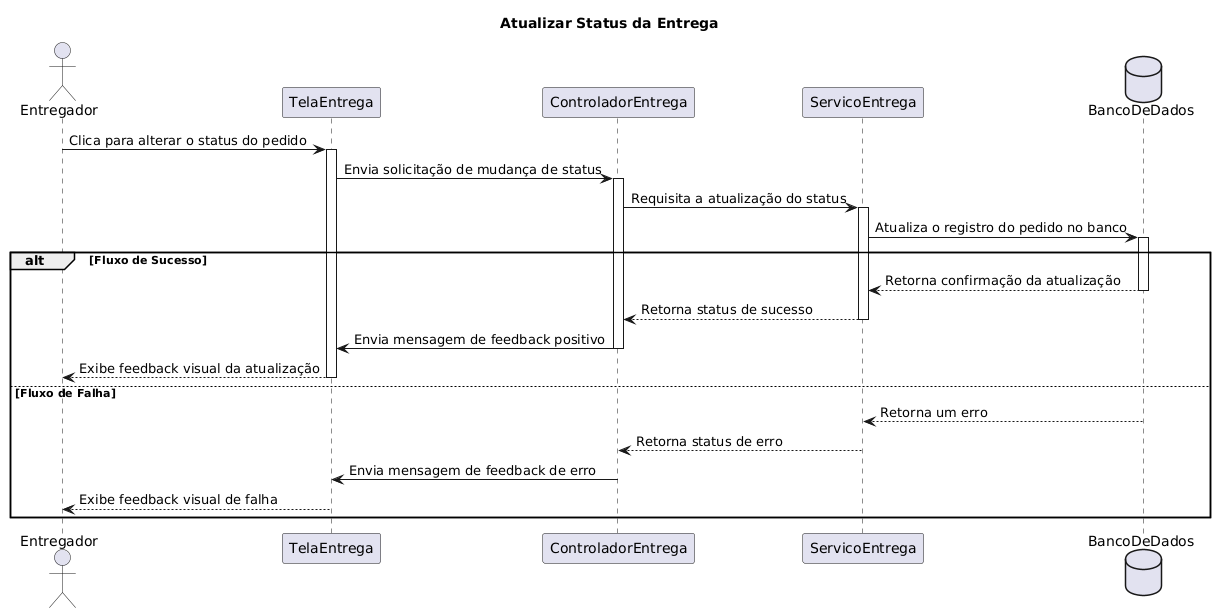

The diagram above was rendered by PlantUML. Its source (embedded in the PNG):
@startuml
title Atualizar Status da Entrega

actor Entregador
participant "TelaEntrega" as Tela
participant "ControladorEntrega" as Controlador
participant "ServicoEntrega" as Servico
database "BancoDeDados" as BD

Entregador -> Tela : Clica para alterar o status do pedido
activate Tela
Tela -> Controlador : Envia solicitação de mudança de status
activate Controlador
Controlador -> Servico : Requisita a atualização do status
activate Servico
Servico -> BD : Atualiza o registro do pedido no banco
activate BD

alt Fluxo de Sucesso
    BD --> Servico : Retorna confirmação da atualização
    deactivate BD
    Servico --> Controlador : Retorna status de sucesso
    deactivate Servico
    Controlador -> Tela : Envia mensagem de feedback positivo
    deactivate Controlador
    Tela --> Entregador : Exibe feedback visual da atualização
    deactivate Tela
else Fluxo de Falha
    BD --> Servico : Retorna um erro
    deactivate BD
    Servico --> Controlador : Retorna status de erro
    deactivate Servico
    Controlador -> Tela : Envia mensagem de feedback de erro
    deactivate Controlador
    Tela --> Entregador : Exibe feedback visual de falha
    deactivate Tela
end
@enduml